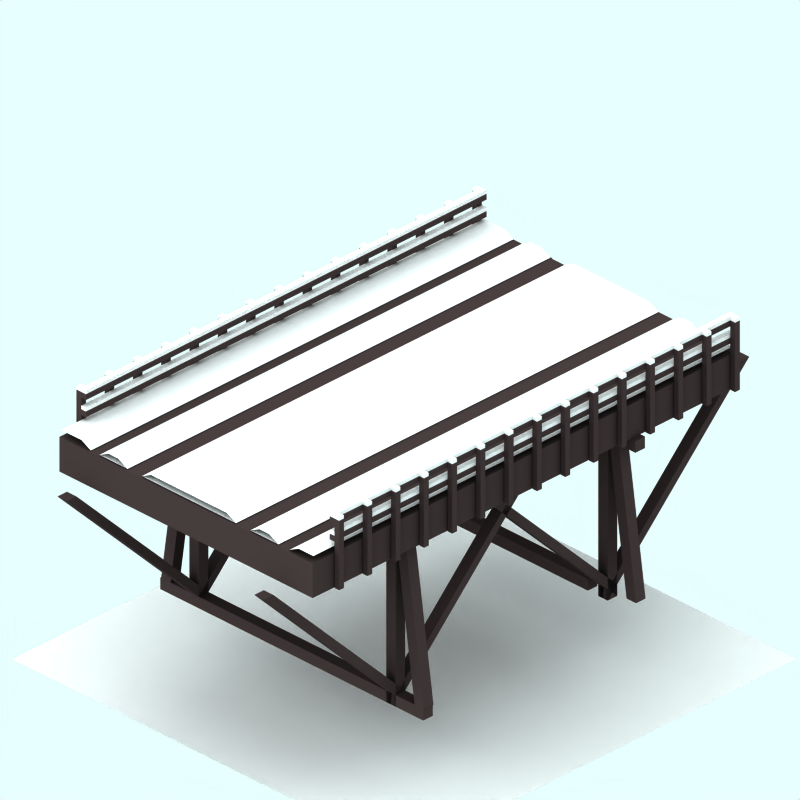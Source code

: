 # Source: straight-road-snow.blend  (saved by Blender 2.48.1; exported with 4.5.12 LTS)
import bpy
from mathutils import Matrix  # noqa: F401  (used for matrix-valued properties, if any)

bpy.ops.wm.read_factory_settings(use_empty=True)
scene = bpy.context.scene
scene.name = 'Scene'

# ---- collections
col_collection_1 = bpy.data.collections.new('Collection 1'); scene.collection.children.link(col_collection_1)
col_collection_2 = bpy.data.collections.new('Collection 2'); scene.collection.children.link(col_collection_2)
col_collection_2.hide_render = True
col_collection_2.hide_viewport = True
col_collection_3 = bpy.data.collections.new('Collection 3'); scene.collection.children.link(col_collection_3)
col_collection_4 = bpy.data.collections.new('Collection 4'); scene.collection.children.link(col_collection_4)
col_collection_4.hide_render = True
col_collection_4.hide_viewport = True

# ---- materials (node trees are filled in below, after node groups)
mat_wood_001 = bpy.data.materials.new('Wood.001')
mat_wood_001.alpha_threshold = 0.0
mat_wood_001.preview_render_type = 'FLAT'
mat_wood_001.diffuse_color = (0.2, 0.1627, 0.1627, 1.0)
mat_wood_001.roughness = 0.5
mat_wood_001.line_color = (0.0, 0.0, 0.0, 1.0)
mat_snow_001 = bpy.data.materials.new('Snow.001')
mat_snow_001.alpha_threshold = 0.0
mat_snow_001.preview_render_type = 'FLAT'
mat_snow_001.diffuse_color = (0.7941, 0.7941, 0.7941, 1.0)
mat_snow_001.roughness = 0.5
mat_snow_001.line_color = (0.0, 0.0, 0.0, 1.0)
mat_wood = bpy.data.materials.new('Wood')
mat_wood.alpha_threshold = 0.0
mat_wood.preview_render_type = 'CUBE'
mat_wood.diffuse_color = (0.2, 0.1627, 0.1627, 1.0)
mat_wood.roughness = 0.5
mat_wood.line_color = (0.0, 0.0, 0.0, 1.0)
mat_transparent = bpy.data.materials.new('Transparent')
mat_transparent.alpha_threshold = 0.0
mat_transparent.preview_render_type = 'FLAT'
mat_transparent.roughness = 0.5
mat_snow = bpy.data.materials.new('Snow')
mat_snow.alpha_threshold = 0.0
mat_snow.preview_render_type = 'FLAT'
mat_snow.diffuse_color = (0.7941, 0.7941, 0.7941, 1.0)
mat_snow.roughness = 0.5
mat_snow.line_color = (0.0, 0.0, 0.0, 1.0)
mat_tarmac_001 = bpy.data.materials.new('Tarmac.001')
mat_tarmac_001.alpha_threshold = 0.0
mat_tarmac_001.preview_render_type = 'CUBE'
mat_tarmac_001.diffuse_color = (0.1, 0.09999, 0.09999, 1.0)
mat_tarmac_001.specular_color = (1.0, 0.9999, 0.9999)
mat_tarmac_001.roughness = 0.5
mat_tarmac_001.line_color = (0.0, 0.0, 0.0, 1.0)

# ---- material node trees

# ---- world
world_world = bpy.data.worlds.new('World'); scene.world = world_world
world_world.color = (0.9059, 1.0, 1.0)
world_world.use_sun_shadow = False
world_world.sun_shadow_jitter_overblur = 0.0
world_world.cycles.sampling_method = 'MANUAL'
world_world.cycles.sample_map_resolution = 256

# ---- cameras
cam_camera_001 = bpy.data.cameras.new('Camera.001')
cam_camera_001.type = 'ORTHO'
cam_camera_001.passepartout_alpha = 0.2
cam_camera_001.clip_end = 100.0
cam_camera_001.lens = 35.0
cam_camera_001.ortho_scale = 12.0
cam_camera_001.display_size = 5.91
cam_camera_001.show_passepartout = False
cam_camera_001.show_safe_areas = True
cam_camera_001.dof.focus_distance = 0.0
cam_camera_001.dof.aperture_fstop = 128.0

# ---- lights
light_lamp = bpy.data.lights.new('Lamp', 'SUN')
light_lamp.transmission_factor = 0.0
light_lamp.angle = 1.571
light_lamp.energy = 0.028
light_lamp.shadow_buffer_clip_start = 0.5
light_lamp.shadow_soft_size = 1.0
light_lamp.shadow_cascade_max_distance = 1000.0
light_lamp.cycles.use_multiple_importance_sampling = False

# ---- meshes
me_cube_016 = bpy.data.meshes.new('Cube.016')
me_cube_016.from_pydata([(-4.05, 4.2, 1.3), (-4.05, 3.0, 1.3), (-4.15, 3.0, 1.3), (-4.15, 4.2, 1.3), (-4.05, 4.2, 1.4), (-4.05, 3.0, 1.4), (-4.15, 3.0, 1.4), (-4.15, 4.2, 1.4), (-3.45, 4.2, 1.3), (-3.45, 3.0, 1.3), (-3.55, 3.0, 1.3), (-3.55, 4.2, 1.3), (-3.45, 4.2, 1.4), (-3.45, 3.0, 1.4), (-3.55, 3.0, 1.4), (-3.55, 4.2, 1.4), (-2.25, 4.2, 1.3), (-2.25, 3.0, 1.3), (-2.35, 3.0, 1.3), (-2.35, 4.2, 1.3), (-2.25, 4.2, 1.4), (-2.25, 3.0, 1.4), (-2.35, 3.0, 1.4), (-2.35, 4.2, 1.4), (-2.85, 4.2, 1.3), (-2.85, 3.0, 1.3), (-2.95, 3.0, 1.3), (-2.95, 4.2, 1.3), (-2.85, 4.2, 1.4), (-2.85, 3.0, 1.4), (-2.95, 3.0, 1.4), (-2.95, 4.2, 1.4), (-0.45, 4.2, 1.3), (-0.45, 3.0, 1.3), (-0.55, 3.0, 1.3), (-0.55, 4.2, 1.3), (-0.45, 4.2, 1.4), (-0.45, 3.0, 1.4), (-0.55, 3.0, 1.4), (-0.55, 4.2, 1.4), (0.15, 4.2, 1.3), (0.15, 3.0, 1.3), (0.05, 3.0, 1.3), (0.05, 4.2, 1.3), (0.15, 4.2, 1.4), (0.15, 3.0, 1.4), (0.05, 3.0, 1.4), (0.05, 4.2, 1.4), (-1.05, 4.2, 1.3), (-1.05, 3.0, 1.3), (-1.15, 3.0, 1.3), (-1.15, 4.2, 1.3), (-1.05, 4.2, 1.4), (-1.05, 3.0, 1.4), (-1.15, 3.0, 1.4), (-1.15, 4.2, 1.4), (-1.65, 4.2, 1.3), (-1.65, 3.0, 1.3), (-1.75, 3.0, 1.3), (-1.75, 4.2, 1.3), (-1.65, 4.2, 1.4), (-1.65, 3.0, 1.4), (-1.75, 3.0, 1.4), (-1.75, 4.2, 1.4), (0.75, 4.2, 1.3), (0.75, 3.0, 1.3), (0.65, 3.0, 1.3), (0.65, 4.2, 1.3), (0.75, 4.2, 1.4), (0.75, 3.0, 1.4), (0.65, 3.0, 1.4), (0.65, 4.2, 1.4), (1.35, 4.2, 1.3), (1.35, 3.0, 1.3), (1.25, 3.0, 1.3), (1.25, 4.2, 1.3), (1.35, 4.2, 1.4), (1.35, 3.0, 1.4), (1.25, 3.0, 1.4), (1.25, 4.2, 1.4), (2.55, 4.2, 1.3), (2.55, 3.0, 1.3), (2.45, 3.0, 1.3), (2.45, 4.2, 1.3), (2.55, 4.2, 1.4), (2.55, 3.0, 1.4), (2.45, 3.0, 1.4), (2.45, 4.2, 1.4), (1.95, 4.2, 1.3), (1.95, 3.0, 1.3), (1.85, 3.0, 1.3), (1.85, 4.2, 1.3), (1.95, 4.2, 1.4), (1.95, 3.0, 1.4), (1.85, 3.0, 1.4), (1.85, 4.2, 1.4), (3.75, 4.2, 1.3), (3.75, 3.0, 1.3), (3.65, 3.0, 1.3), (3.65, 4.2, 1.3), (3.75, 4.2, 1.4), (3.75, 3.0, 1.4), (3.65, 3.0, 1.4), (3.65, 4.2, 1.4), (3.15, 4.2, 1.3), (3.15, 3.0, 1.3), (3.05, 3.0, 1.3), (3.05, 4.2, 1.3), (3.15, 4.2, 1.4), (3.15, 3.0, 1.4), (3.05, 3.0, 1.4), (3.05, 4.2, 1.4), (4.35, 4.2, 1.3), (4.35, 3.0, 1.3), (4.25, 3.0, 1.3), (4.25, 4.2, 1.3), (4.35, 4.2, 1.4), (4.35, 3.0, 1.4), (4.25, 3.0, 1.4), (4.25, 4.2, 1.4), (4.25, 4.258, 1.4), (4.35, 4.258, 1.4), (4.25, 4.258, 1.3), (4.35, 4.258, 1.3), (3.05, 4.258, 1.4), (3.15, 4.258, 1.4), (3.05, 4.258, 1.3), (3.15, 4.258, 1.3), (3.65, 4.258, 1.4), (3.75, 4.258, 1.4), (3.65, 4.258, 1.3), (3.75, 4.258, 1.3), (1.85, 4.258, 1.4), (1.95, 4.258, 1.4), (1.85, 4.258, 1.3), (1.95, 4.258, 1.3), (2.45, 4.258, 1.4), (2.55, 4.258, 1.4), (2.45, 4.258, 1.3), (2.55, 4.258, 1.3), (1.25, 4.258, 1.4), (1.35, 4.258, 1.4), (1.25, 4.258, 1.3), (1.35, 4.258, 1.3), (0.65, 4.258, 1.4), (0.75, 4.258, 1.4), (0.65, 4.258, 1.3), (0.75, 4.258, 1.3), (-1.75, 4.258, 1.4), (-1.65, 4.258, 1.4), (-1.75, 4.258, 1.3), (-1.65, 4.258, 1.3), (-1.15, 4.258, 1.4), (-1.05, 4.258, 1.4), (-1.15, 4.258, 1.3), (-1.05, 4.258, 1.3), (0.05, 4.258, 1.4), (0.15, 4.258, 1.4), (0.05, 4.258, 1.3), (0.15, 4.258, 1.3), (-0.55, 4.258, 1.4), (-0.45, 4.258, 1.4), (-0.55, 4.258, 1.3), (-0.45, 4.258, 1.3), (-2.95, 4.258, 1.4), (-2.85, 4.258, 1.4), (-2.95, 4.258, 1.3), (-2.85, 4.258, 1.3), (-2.35, 4.258, 1.4), (-2.25, 4.258, 1.4), (-2.35, 4.258, 1.3), (-2.25, 4.258, 1.3), (-3.55, 4.258, 1.4), (-3.45, 4.258, 1.4), (-3.55, 4.258, 1.3), (-3.45, 4.258, 1.3), (-4.15, 4.258, 1.4), (-4.05, 4.258, 1.4), (-4.15, 4.258, 1.3), (-4.05, 4.258, 1.3)], [], [(0, 1, 2, 3), (4, 7, 6, 5), (0, 4, 5, 1), (1, 5, 6, 2), (2, 6, 7, 3), (8, 9, 10, 11), (12, 15, 14, 13), (8, 12, 13, 9), (9, 13, 14, 10), (10, 14, 15, 11), (16, 17, 18, 19), (20, 23, 22, 21), (16, 20, 21, 17), (17, 21, 22, 18), (18, 22, 23, 19), (24, 25, 26, 27), (28, 31, 30, 29), (24, 28, 29, 25), (25, 29, 30, 26), (26, 30, 31, 27), (32, 33, 34, 35), (36, 39, 38, 37), (32, 36, 37, 33), (33, 37, 38, 34), (34, 38, 39, 35), (40, 41, 42, 43), (44, 47, 46, 45), (40, 44, 45, 41), (41, 45, 46, 42), (42, 46, 47, 43), (48, 49, 50, 51), (52, 55, 54, 53), (48, 52, 53, 49), (49, 53, 54, 50), (50, 54, 55, 51), (56, 57, 58, 59), (60, 63, 62, 61), (56, 60, 61, 57), (57, 61, 62, 58), (58, 62, 63, 59), (64, 65, 66, 67), (68, 71, 70, 69), (64, 68, 69, 65), (65, 69, 70, 66), (66, 70, 71, 67), (72, 73, 74, 75), (76, 79, 78, 77), (72, 76, 77, 73), (73, 77, 78, 74), (74, 78, 79, 75), (80, 81, 82, 83), (84, 87, 86, 85), (80, 84, 85, 81), (81, 85, 86, 82), (82, 86, 87, 83), (88, 89, 90, 91), (92, 95, 94, 93), (88, 92, 93, 89), (89, 93, 94, 90), (90, 94, 95, 91), (96, 97, 98, 99), (100, 103, 102, 101), (96, 100, 101, 97), (97, 101, 102, 98), (98, 102, 103, 99), (104, 105, 106, 107), (108, 111, 110, 109), (104, 108, 109, 105), (105, 109, 110, 106), (106, 110, 111, 107), (112, 113, 114, 115), (116, 119, 118, 117), (112, 116, 117, 113), (113, 117, 118, 114), (114, 118, 119, 115), (115, 119, 120, 122), (116, 112, 123, 121), (119, 116, 121, 120), (112, 115, 122, 123), (107, 111, 124, 126), (108, 104, 127, 125), (111, 108, 125, 124), (104, 107, 126, 127), (99, 103, 128, 130), (100, 96, 131, 129), (103, 100, 129, 128), (96, 99, 130, 131), (91, 95, 132, 134), (92, 88, 135, 133), (95, 92, 133, 132), (88, 91, 134, 135), (83, 87, 136, 138), (84, 80, 139, 137), (87, 84, 137, 136), (80, 83, 138, 139), (75, 79, 140, 142), (76, 72, 143, 141), (79, 76, 141, 140), (72, 75, 142, 143), (67, 71, 144, 146), (68, 64, 147, 145), (71, 68, 145, 144), (64, 67, 146, 147), (59, 63, 148, 150), (60, 56, 151, 149), (63, 60, 149, 148), (56, 59, 150, 151), (51, 55, 152, 154), (52, 48, 155, 153), (55, 52, 153, 152), (48, 51, 154, 155), (43, 47, 156, 158), (44, 40, 159, 157), (47, 44, 157, 156), (40, 43, 158, 159), (35, 39, 160, 162), (36, 32, 163, 161), (39, 36, 161, 160), (32, 35, 162, 163), (27, 31, 164, 166), (28, 24, 167, 165), (31, 28, 165, 164), (24, 27, 166, 167), (19, 23, 168, 170), (20, 16, 171, 169), (23, 20, 169, 168), (16, 19, 170, 171), (11, 15, 172, 174), (12, 8, 175, 173), (15, 12, 173, 172), (8, 11, 174, 175), (3, 7, 176, 178), (4, 0, 179, 177), (7, 4, 177, 176), (0, 3, 178, 179), (177, 179, 178, 176), (173, 175, 174, 172), (169, 171, 170, 168), (165, 167, 166, 164), (161, 163, 162, 160), (157, 159, 158, 156), (153, 155, 154, 152), (149, 151, 150, 148), (145, 147, 146, 144), (141, 143, 142, 140), (137, 139, 138, 136), (133, 135, 134, 132), (129, 131, 130, 128), (125, 127, 126, 124), (121, 123, 122, 120)])
me_cube_016.polygons.foreach_set('material_index', [0, 0, 0, 0, 0, 0, 0, 0, 0, 0, 0, 0, 0, 0, 0, 0, 0, 0, 0, 0, 0, 0, 0, 0, 0, 0, 0, 0, 0, 0, 0, 0, 0, 0, 0, 0, 0, 0, 0, 0, 0, 0, 0, 0, 0, 0, 0, 0, 0, 0, 0, 0, 0, 0, 0, 0, 0, 0, 0, 0, 0, 0, 0, 0, 0, 0, 0, 0, 0, 0, 0, 0, 0, 0, 0, 1, 1, 1, 1, 1, 1, 1, 1, 1, 1, 1, 1, 1, 1, 1, 1, 1, 1, 1, 1, 1, 1, 1, 1, 1, 1, 1, 1, 1, 1, 1, 1, 1, 1, 1, 1, 1, 1, 1, 1, 1, 1, 1, 1, 1, 1, 1, 1, 1, 1, 1, 1, 1, 1, 1, 1, 1, 1, 1, 1, 1, 1, 1, 1, 1, 1, 1, 1, 1, 1, 1, 1, 1, 1, 1])
me_cube_016.materials.append(mat_wood_001)
me_cube_016.materials.append(mat_snow_001)
me_cube_016.use_remesh_preserve_volume = False
me_cube_016.use_remesh_preserve_attributes = False
me_cube_016.use_mirror_vertex_groups = False
me_cube_016.update()
me_cube_015 = bpy.data.meshes.new('Cube.015')
me_cube_015.from_pydata([(4.35, 3.9, 1.2), (4.35, 3.8, 1.2), (-4.15, 3.8, 1.2), (-4.15, 3.9, 1.2), (4.35, 3.9, 1.3), (4.35, 3.8, 1.3), (-4.15, 3.8, 1.3), (-4.15, 3.9, 1.3), (4.35, 4.2, 1.2), (4.35, 4.1, 1.2), (-4.15, 4.1, 1.2), (-4.15, 4.2, 1.2), (4.35, 4.2, 1.3), (4.35, 4.1, 1.3), (-4.15, 4.1, 1.3), (-4.15, 4.2, 1.3), (-4.15, 4.267, 1.3), (4.35, 4.267, 1.3), (-4.15, 4.267, 1.2), (4.35, 4.267, 1.2), (-4.15, 3.967, 1.3), (4.35, 3.967, 1.3), (-4.15, 3.967, 1.2), (4.35, 3.967, 1.2)], [], [(0, 1, 2, 3), (4, 7, 6, 5), (0, 4, 5, 1), (1, 5, 6, 2), (2, 6, 7, 3), (8, 9, 10, 11), (12, 15, 14, 13), (8, 12, 13, 9), (9, 13, 14, 10), (10, 14, 15, 11), (11, 15, 16, 18), (12, 8, 19, 17), (15, 12, 17, 16), (8, 11, 18, 19), (3, 7, 20, 22), (4, 0, 23, 21), (7, 4, 21, 20), (0, 3, 22, 23), (21, 23, 22, 20), (17, 19, 18, 16)])
me_cube_015.polygons.foreach_set('material_index', [0, 0, 0, 0, 0, 0, 0, 0, 0, 0, 1, 1, 1, 1, 1, 1, 1, 1, 1, 1])
me_cube_015.materials.append(mat_wood_001)
me_cube_015.materials.append(mat_snow_001)
me_cube_015.use_remesh_preserve_volume = False
me_cube_015.use_remesh_preserve_attributes = False
me_cube_015.use_mirror_vertex_groups = False
me_cube_015.update()
me_cube_009 = bpy.data.meshes.new('Cube.009')
me_cube_009.from_pydata([(4.95, 3.0, 0.6), (5.15, 3.0, 0.6), (2.15, 2.384e-07, 0.6), (2.15, 0.2, 0.6), (4.95, 3.0, 0.8), (5.15, 3.0, 0.8), (2.15, 2.384e-07, 0.8), (2.15, 0.2, 0.8)], [], [(0, 1, 2, 3), (4, 7, 6, 5), (0, 4, 5, 1), (1, 5, 6, 2), (2, 6, 7, 3), (4, 0, 3, 7)])
me_cube_009.materials.append(mat_wood_001)
me_cube_009.use_remesh_preserve_volume = False
me_cube_009.use_remesh_preserve_attributes = False
me_cube_009.use_mirror_vertex_groups = False
me_cube_009.update()
me_cube_008 = bpy.data.meshes.new('Cube.008')
me_cube_008.from_pydata([(4.95, 3.0, -0.6), (5.15, 3.0, -0.6), (2.15, 2.384e-07, -0.6), (2.15, 0.2, -0.6), (4.95, 3.0, -0.4), (5.15, 3.0, -0.4), (2.15, 2.384e-07, -0.4), (2.15, 0.2, -0.4)], [], [(0, 1, 2, 3), (4, 7, 6, 5), (0, 4, 5, 1), (1, 5, 6, 2), (2, 6, 7, 3), (4, 0, 3, 7)])
me_cube_008.materials.append(mat_wood_001)
me_cube_008.use_remesh_preserve_volume = False
me_cube_008.use_remesh_preserve_attributes = False
me_cube_008.use_mirror_vertex_groups = False
me_cube_008.update()
me_cube_007 = bpy.data.meshes.new('Cube.007')
me_cube_007.from_pydata([(-2.35, 3.0, -0.6), (-2.15, 3.0, -0.6), (-2.15, 2.384e-07, -0.6), (-2.35, 4.768e-07, -0.6), (-2.35, 3.0, -0.4), (-2.15, 3.0, -0.4), (-2.15, 2.384e-07, -0.4), (-2.35, 0.0, -0.4)], [], [(0, 1, 2, 3), (4, 7, 6, 5), (0, 4, 5, 1), (1, 5, 6, 2), (2, 6, 7, 3), (4, 0, 3, 7)])
me_cube_007.materials.append(mat_wood_001)
me_cube_007.use_remesh_preserve_volume = False
me_cube_007.use_remesh_preserve_attributes = False
me_cube_007.use_mirror_vertex_groups = False
me_cube_007.update()
me_cube_006 = bpy.data.meshes.new('Cube.006')
me_cube_006.from_pydata([(-2.35, 3.0, 0.6), (-2.15, 3.0, 0.6), (-2.15, 2.384e-07, 0.6), (-2.35, 4.768e-07, 0.6), (-2.35, 3.0, 0.8), (-2.15, 3.0, 0.8), (-2.15, 2.384e-07, 0.8), (-2.35, 2.682e-22, 0.8)], [], [(0, 1, 2, 3), (4, 7, 6, 5), (0, 4, 5, 1), (1, 5, 6, 2), (2, 6, 7, 3), (4, 0, 3, 7)])
me_cube_006.materials.append(mat_wood_001)
me_cube_006.use_remesh_preserve_volume = False
me_cube_006.use_remesh_preserve_attributes = False
me_cube_006.use_mirror_vertex_groups = False
me_cube_006.update()
me_cube_005 = bpy.data.meshes.new('Cube.005')
me_cube_005.from_pydata([(-2.35, 3.0, -0.8), (-2.15, 3.0, -0.8), (-2.15, 0.2, -1.2), (-2.35, 0.2, -1.2), (-2.35, 3.0, -0.6), (-2.15, 3.0, -0.6), (-2.15, 0.2, -1.0), (-2.35, 0.2, -1.0)], [], [(0, 1, 2, 3), (4, 7, 6, 5), (0, 4, 5, 1), (1, 5, 6, 2), (2, 6, 7, 3), (4, 0, 3, 7)])
me_cube_005.materials.append(mat_wood_001)
me_cube_005.use_remesh_preserve_volume = False
me_cube_005.use_remesh_preserve_attributes = False
me_cube_005.use_mirror_vertex_groups = False
me_cube_005.update()
me_cube_004 = bpy.data.meshes.new('Cube.004')
me_cube_004.from_pydata([(-2.35, 0.0, -1.2), (-2.15, 0.0, -1.2), (-2.15, 2.384e-07, 1.4), (-2.35, 2.384e-07, 1.4), (-2.35, 0.2, -1.2), (-2.15, 0.2, -1.2), (-2.15, 0.2, 1.4), (-2.35, 0.2, 1.4)], [], [(0, 1, 2, 3), (4, 7, 6, 5), (0, 4, 5, 1), (1, 5, 6, 2), (2, 6, 7, 3), (4, 0, 3, 7)])
me_cube_004.materials.append(mat_wood_001)
me_cube_004.use_remesh_preserve_volume = False
me_cube_004.use_remesh_preserve_attributes = False
me_cube_004.use_mirror_vertex_groups = False
me_cube_004.update()
me_cube_002 = bpy.data.meshes.new('Cube.002')
me_cube_002.from_pydata([(-2.35, 3.0, -1.0), (-2.15, 3.0, -1.0), (-2.15, 0.2, -1.4), (-2.35, 0.2, -1.4), (-2.35, 3.0, -0.8), (-2.15, 3.0, -0.8), (-2.15, 0.2, -1.2), (-2.35, 0.2, -1.2)], [], [(0, 1, 2, 3), (4, 7, 6, 5), (0, 4, 5, 1), (1, 5, 6, 2), (2, 6, 7, 3), (4, 0, 3, 7)])
me_cube_002.materials.append(mat_wood_001)
me_cube_002.use_remesh_preserve_volume = False
me_cube_002.use_remesh_preserve_attributes = False
me_cube_002.use_mirror_vertex_groups = False
me_cube_002.update()
me_cube_001 = bpy.data.meshes.new('Cube.001')
me_cube_001.from_pydata([(0.45, 3.0, -0.6), (0.65, 3.0, -0.6), (-2.35, 2.384e-07, -0.6), (-2.35, 0.2, -0.6), (0.45, 3.0, -0.4), (0.65, 3.0, -0.4), (-2.35, 2.384e-07, -0.4), (-2.35, 0.2, -0.4)], [], [(0, 1, 2, 3), (4, 7, 6, 5), (0, 4, 5, 1), (1, 5, 6, 2), (2, 6, 7, 3), (4, 0, 3, 7)])
me_cube_001.materials.append(mat_wood_001)
me_cube_001.use_remesh_preserve_volume = False
me_cube_001.use_remesh_preserve_attributes = False
me_cube_001.use_mirror_vertex_groups = False
me_cube_001.update()
me_cube = bpy.data.meshes.new('Cube')
me_cube.from_pydata([(0.45, 3.0, 0.6), (0.65, 3.0, 0.6), (-2.35, 2.384e-07, 0.6), (-2.35, 0.2, 0.6), (0.45, 3.0, 0.8), (0.65, 3.0, 0.8), (-2.35, 2.384e-07, 0.8), (-2.35, 0.2, 0.8)], [], [(0, 1, 2, 3), (4, 7, 6, 5), (0, 4, 5, 1), (1, 5, 6, 2), (2, 6, 7, 3), (4, 0, 3, 7)])
me_cube.materials.append(mat_wood_001)
me_cube.use_remesh_preserve_volume = False
me_cube.use_remesh_preserve_attributes = False
me_cube.use_mirror_vertex_groups = False
me_cube.update()
me_cube_126 = bpy.data.meshes.new('Cube.126')
me_cube_126.from_pydata([(4.95, 3.0, 0.6), (5.15, 3.0, 0.6), (2.15, 2.384e-07, 0.6), (2.15, 0.2, 0.6), (4.95, 3.0, 0.8), (5.15, 3.0, 0.8), (2.15, 2.384e-07, 0.8), (2.15, 0.2, 0.8)], [], [(0, 1, 2, 3), (4, 7, 6, 5), (0, 4, 5, 1), (1, 5, 6, 2), (2, 6, 7, 3), (4, 0, 3, 7)])
me_cube_126.materials.append(mat_wood_001)
me_cube_126.use_remesh_preserve_volume = False
me_cube_126.use_remesh_preserve_attributes = False
me_cube_126.use_mirror_vertex_groups = False
me_cube_126.update()
me_cube_125 = bpy.data.meshes.new('Cube.125')
me_cube_125.from_pydata([(4.95, 3.0, -0.6), (5.15, 3.0, -0.6), (2.15, 2.384e-07, -0.6), (2.15, 0.2, -0.6), (4.95, 3.0, -0.4), (5.15, 3.0, -0.4), (2.15, 2.384e-07, -0.4), (2.15, 0.2, -0.4)], [], [(0, 1, 2, 3), (4, 7, 6, 5), (0, 4, 5, 1), (1, 5, 6, 2), (2, 6, 7, 3), (4, 0, 3, 7)])
me_cube_125.materials.append(mat_wood_001)
me_cube_125.use_remesh_preserve_volume = False
me_cube_125.use_remesh_preserve_attributes = False
me_cube_125.use_mirror_vertex_groups = False
me_cube_125.update()
me_cube_124 = bpy.data.meshes.new('Cube.124')
me_cube_124.from_pydata([(2.15, 2.8, -1.2), (2.35, 2.8, -1.2), (2.35, 2.8, 1.4), (2.15, 2.8, 1.4), (2.15, 3.0, -1.2), (2.35, 3.0, -1.2), (2.35, 3.0, 1.4), (2.15, 3.0, 1.4)], [], [(0, 1, 2, 3), (4, 7, 6, 5), (0, 4, 5, 1), (1, 5, 6, 2), (2, 6, 7, 3), (4, 0, 3, 7)])
me_cube_124.materials.append(mat_wood_001)
me_cube_124.use_remesh_preserve_volume = False
me_cube_124.use_remesh_preserve_attributes = False
me_cube_124.use_mirror_vertex_groups = False
me_cube_124.update()
me_cube_119 = bpy.data.meshes.new('Cube.119')
me_cube_119.from_pydata([(2.15, 3.0, -1.0), (2.35, 3.0, -1.0), (2.35, 0.2, -1.4), (2.15, 0.2, -1.4), (2.15, 3.0, -0.8), (2.35, 3.0, -0.8), (2.35, 0.2, -1.2), (2.15, 0.2, -1.2)], [], [(0, 1, 2, 3), (4, 7, 6, 5), (0, 4, 5, 1), (1, 5, 6, 2), (2, 6, 7, 3), (4, 0, 3, 7)])
me_cube_119.materials.append(mat_wood_001)
me_cube_119.use_remesh_preserve_volume = False
me_cube_119.use_remesh_preserve_attributes = False
me_cube_119.use_mirror_vertex_groups = False
me_cube_119.update()
me_cube_118 = bpy.data.meshes.new('Cube.118')
me_cube_118.from_pydata([(2.15, 0.0, -1.2), (2.35, 0.0, -1.2), (2.35, 2.384e-07, 1.4), (2.15, 2.384e-07, 1.4), (2.15, 0.2, -1.2), (2.35, 0.2, -1.2), (2.35, 0.2, 1.4), (2.15, 0.2, 1.4)], [], [(0, 1, 2, 3), (4, 7, 6, 5), (0, 4, 5, 1), (1, 5, 6, 2), (2, 6, 7, 3), (4, 0, 3, 7)])
_ca = me_cube_118.color_attributes.new('Col', 'BYTE_COLOR', 'CORNER')
_ca.data.foreach_set('color', [1.0, 1.0, 1.0, 1.0, 1.0, 1.0, 1.0, 1.0, 1.0, 1.0, 1.0, 1.0, 1.0, 1.0, 1.0, 1.0, 1.0, 1.0, 1.0, 1.0, 1.0, 1.0, 1.0, 1.0, 1.0, 1.0, 1.0, 1.0, 1.0, 1.0, 1.0, 1.0, 1.0, 1.0, 1.0, 1.0, 1.0, 1.0, 1.0, 1.0, 1.0, 1.0, 1.0, 1.0, 1.0, 1.0, 1.0, 1.0, 1.0, 1.0, 1.0, 1.0, 1.0, 1.0, 1.0, 1.0, 1.0, 1.0, 1.0, 1.0, 1.0, 1.0, 1.0, 1.0, 1.0, 1.0, 1.0, 1.0, 1.0, 1.0, 1.0, 1.0, 1.0, 1.0, 1.0, 1.0, 1.0, 1.0, 1.0, 1.0, 1.0, 1.0, 1.0, 1.0, 1.0, 1.0, 1.0, 1.0, 1.0, 1.0, 1.0, 1.0, 1.0, 1.0, 1.0, 1.0])
me_cube_118.materials.append(mat_wood_001)
me_cube_118.use_remesh_preserve_volume = False
me_cube_118.use_remesh_preserve_attributes = False
me_cube_118.use_mirror_vertex_groups = False
me_cube_118.update()
me_cube_117 = bpy.data.meshes.new('Cube.117')
me_cube_117.from_pydata([(2.15, 3.0, -0.8), (2.35, 3.0, -0.8), (2.35, 0.2, -1.2), (2.15, 0.2, -1.2), (2.15, 3.0, -0.6), (2.35, 3.0, -0.6), (2.35, 0.2, -1.0), (2.15, 0.2, -1.0)], [], [(0, 1, 2, 3), (4, 7, 6, 5), (0, 4, 5, 1), (1, 5, 6, 2), (2, 6, 7, 3), (4, 0, 3, 7)])
me_cube_117.materials.append(mat_wood_001)
me_cube_117.use_remesh_preserve_volume = False
me_cube_117.use_remesh_preserve_attributes = False
me_cube_117.use_mirror_vertex_groups = False
me_cube_117.update()
me_cube_116 = bpy.data.meshes.new('Cube.116')
me_cube_116.from_pydata([(2.15, 3.0, 0.6), (2.35, 3.0, 0.6), (2.35, 2.384e-07, 0.6), (2.15, 4.768e-07, 0.6), (2.15, 3.0, 0.8), (2.35, 3.0, 0.8), (2.35, 2.384e-07, 0.8), (2.15, 2.682e-22, 0.8)], [], [(0, 1, 2, 3), (4, 7, 6, 5), (0, 4, 5, 1), (1, 5, 6, 2), (2, 6, 7, 3), (4, 0, 3, 7)])
me_cube_116.materials.append(mat_wood_001)
me_cube_116.use_remesh_preserve_volume = False
me_cube_116.use_remesh_preserve_attributes = False
me_cube_116.use_mirror_vertex_groups = False
me_cube_116.update()
me_cube_114 = bpy.data.meshes.new('Cube.114')
me_cube_114.from_pydata([(2.15, 3.0, -0.6), (2.35, 3.0, -0.6), (2.35, 2.384e-07, -0.6), (2.15, 4.768e-07, -0.6), (2.15, 3.0, -0.4), (2.35, 3.0, -0.4), (2.35, 2.384e-07, -0.4), (2.15, 0.0, -0.4)], [], [(0, 1, 2, 3), (4, 7, 6, 5), (0, 4, 5, 1), (1, 5, 6, 2), (2, 6, 7, 3), (4, 0, 3, 7)])
me_cube_114.materials.append(mat_wood_001)
me_cube_114.use_remesh_preserve_volume = False
me_cube_114.use_remesh_preserve_attributes = False
me_cube_114.use_mirror_vertex_groups = False
me_cube_114.update()
me_cube_107 = bpy.data.meshes.new('Cube.107')
me_cube_107.from_pydata([(0.45, 3.0, -0.6), (0.65, 3.0, -0.6), (-2.35, 2.384e-07, -0.6), (-2.35, 0.2, -0.6), (0.45, 3.0, -0.4), (0.65, 3.0, -0.4), (-2.35, 2.384e-07, -0.4), (-2.35, 0.2, -0.4)], [], [(0, 1, 2, 3), (4, 7, 6, 5), (0, 4, 5, 1), (1, 5, 6, 2), (2, 6, 7, 3), (4, 0, 3, 7)])
me_cube_107.materials.append(mat_wood_001)
me_cube_107.use_remesh_preserve_volume = False
me_cube_107.use_remesh_preserve_attributes = False
me_cube_107.use_mirror_vertex_groups = False
me_cube_107.update()
me_cube_106 = bpy.data.meshes.new('Cube.106')
me_cube_106.from_pydata([(0.45, 3.0, 0.6), (0.65, 3.0, 0.6), (-2.35, 2.384e-07, 0.6), (-2.35, 0.2, 0.6), (0.45, 3.0, 0.8), (0.65, 3.0, 0.8), (-2.35, 2.384e-07, 0.8), (-2.35, 0.2, 0.8)], [], [(0, 1, 2, 3), (4, 7, 6, 5), (0, 4, 5, 1), (1, 5, 6, 2), (2, 6, 7, 3), (4, 0, 3, 7)])
me_cube_106.materials.append(mat_wood_001)
me_cube_106.use_remesh_preserve_volume = False
me_cube_106.use_remesh_preserve_attributes = False
me_cube_106.use_mirror_vertex_groups = False
me_cube_106.update()
me_cube_102 = bpy.data.meshes.new('Cube.102')
me_cube_102.from_pydata([(4.35, 3.9, 1.2), (4.35, 3.8, 1.2), (-4.15, 3.8, 1.2), (-4.15, 3.9, 1.2), (4.35, 3.9, 1.3), (4.35, 3.8, 1.3), (-4.15, 3.8, 1.3), (-4.15, 3.9, 1.3), (4.35, 4.2, 1.2), (4.35, 4.1, 1.2), (-4.15, 4.1, 1.2), (-4.15, 4.2, 1.2), (4.35, 4.2, 1.3), (4.35, 4.1, 1.3), (-4.15, 4.1, 1.3), (-4.15, 4.2, 1.3), (-4.15, 4.267, 1.3), (4.35, 4.267, 1.3), (-4.15, 4.267, 1.2), (4.35, 4.267, 1.2), (-4.15, 3.967, 1.3), (4.35, 3.967, 1.3), (-4.15, 3.967, 1.2), (4.35, 3.967, 1.2)], [], [(0, 1, 2, 3), (4, 7, 6, 5), (0, 4, 5, 1), (1, 5, 6, 2), (2, 6, 7, 3), (8, 9, 10, 11), (12, 15, 14, 13), (8, 12, 13, 9), (9, 13, 14, 10), (10, 14, 15, 11), (11, 15, 16, 18), (12, 8, 19, 17), (15, 12, 17, 16), (8, 11, 18, 19), (3, 7, 20, 22), (4, 0, 23, 21), (7, 4, 21, 20), (0, 3, 22, 23), (21, 23, 22, 20), (17, 19, 18, 16)])
me_cube_102.polygons.foreach_set('material_index', [0, 0, 0, 0, 0, 0, 0, 0, 0, 0, 1, 1, 1, 1, 1, 1, 1, 1, 1, 1])
me_cube_102.materials.append(mat_wood_001)
me_cube_102.materials.append(mat_snow_001)
me_cube_102.use_remesh_preserve_volume = False
me_cube_102.use_remesh_preserve_attributes = False
me_cube_102.use_mirror_vertex_groups = False
me_cube_102.update()
me_cube_099 = bpy.data.meshes.new('Cube.099')
me_cube_099.from_pydata([(-4.05, 4.2, 1.3), (-4.05, 3.0, 1.3), (-4.15, 3.0, 1.3), (-4.15, 4.2, 1.3), (-4.05, 4.2, 1.4), (-4.05, 3.0, 1.4), (-4.15, 3.0, 1.4), (-4.15, 4.2, 1.4), (-3.45, 4.2, 1.3), (-3.45, 3.0, 1.3), (-3.55, 3.0, 1.3), (-3.55, 4.2, 1.3), (-3.45, 4.2, 1.4), (-3.45, 3.0, 1.4), (-3.55, 3.0, 1.4), (-3.55, 4.2, 1.4), (-2.25, 4.2, 1.3), (-2.25, 3.0, 1.3), (-2.35, 3.0, 1.3), (-2.35, 4.2, 1.3), (-2.25, 4.2, 1.4), (-2.25, 3.0, 1.4), (-2.35, 3.0, 1.4), (-2.35, 4.2, 1.4), (-2.85, 4.2, 1.3), (-2.85, 3.0, 1.3), (-2.95, 3.0, 1.3), (-2.95, 4.2, 1.3), (-2.85, 4.2, 1.4), (-2.85, 3.0, 1.4), (-2.95, 3.0, 1.4), (-2.95, 4.2, 1.4), (-0.45, 4.2, 1.3), (-0.45, 3.0, 1.3), (-0.55, 3.0, 1.3), (-0.55, 4.2, 1.3), (-0.45, 4.2, 1.4), (-0.45, 3.0, 1.4), (-0.55, 3.0, 1.4), (-0.55, 4.2, 1.4), (0.15, 4.2, 1.3), (0.15, 3.0, 1.3), (0.05, 3.0, 1.3), (0.05, 4.2, 1.3), (0.15, 4.2, 1.4), (0.15, 3.0, 1.4), (0.05, 3.0, 1.4), (0.05, 4.2, 1.4), (-1.05, 4.2, 1.3), (-1.05, 3.0, 1.3), (-1.15, 3.0, 1.3), (-1.15, 4.2, 1.3), (-1.05, 4.2, 1.4), (-1.05, 3.0, 1.4), (-1.15, 3.0, 1.4), (-1.15, 4.2, 1.4), (-1.65, 4.2, 1.3), (-1.65, 3.0, 1.3), (-1.75, 3.0, 1.3), (-1.75, 4.2, 1.3), (-1.65, 4.2, 1.4), (-1.65, 3.0, 1.4), (-1.75, 3.0, 1.4), (-1.75, 4.2, 1.4), (0.75, 4.2, 1.3), (0.75, 3.0, 1.3), (0.65, 3.0, 1.3), (0.65, 4.2, 1.3), (0.75, 4.2, 1.4), (0.75, 3.0, 1.4), (0.65, 3.0, 1.4), (0.65, 4.2, 1.4), (1.35, 4.2, 1.3), (1.35, 3.0, 1.3), (1.25, 3.0, 1.3), (1.25, 4.2, 1.3), (1.35, 4.2, 1.4), (1.35, 3.0, 1.4), (1.25, 3.0, 1.4), (1.25, 4.2, 1.4), (2.55, 4.2, 1.3), (2.55, 3.0, 1.3), (2.45, 3.0, 1.3), (2.45, 4.2, 1.3), (2.55, 4.2, 1.4), (2.55, 3.0, 1.4), (2.45, 3.0, 1.4), (2.45, 4.2, 1.4), (1.95, 4.2, 1.3), (1.95, 3.0, 1.3), (1.85, 3.0, 1.3), (1.85, 4.2, 1.3), (1.95, 4.2, 1.4), (1.95, 3.0, 1.4), (1.85, 3.0, 1.4), (1.85, 4.2, 1.4), (3.75, 4.2, 1.3), (3.75, 3.0, 1.3), (3.65, 3.0, 1.3), (3.65, 4.2, 1.3), (3.75, 4.2, 1.4), (3.75, 3.0, 1.4), (3.65, 3.0, 1.4), (3.65, 4.2, 1.4), (3.15, 4.2, 1.3), (3.15, 3.0, 1.3), (3.05, 3.0, 1.3), (3.05, 4.2, 1.3), (3.15, 4.2, 1.4), (3.15, 3.0, 1.4), (3.05, 3.0, 1.4), (3.05, 4.2, 1.4), (4.35, 4.2, 1.3), (4.35, 3.0, 1.3), (4.25, 3.0, 1.3), (4.25, 4.2, 1.3), (4.35, 4.2, 1.4), (4.35, 3.0, 1.4), (4.25, 3.0, 1.4), (4.25, 4.2, 1.4), (4.25, 4.258, 1.4), (4.35, 4.258, 1.4), (4.25, 4.258, 1.3), (4.35, 4.258, 1.3), (3.05, 4.258, 1.4), (3.15, 4.258, 1.4), (3.05, 4.258, 1.3), (3.15, 4.258, 1.3), (3.65, 4.258, 1.4), (3.75, 4.258, 1.4), (3.65, 4.258, 1.3), (3.75, 4.258, 1.3), (1.85, 4.258, 1.4), (1.95, 4.258, 1.4), (1.85, 4.258, 1.3), (1.95, 4.258, 1.3), (2.45, 4.258, 1.4), (2.55, 4.258, 1.4), (2.45, 4.258, 1.3), (2.55, 4.258, 1.3), (1.25, 4.258, 1.4), (1.35, 4.258, 1.4), (1.25, 4.258, 1.3), (1.35, 4.258, 1.3), (0.65, 4.258, 1.4), (0.75, 4.258, 1.4), (0.65, 4.258, 1.3), (0.75, 4.258, 1.3), (-1.75, 4.258, 1.4), (-1.65, 4.258, 1.4), (-1.75, 4.258, 1.3), (-1.65, 4.258, 1.3), (-1.15, 4.258, 1.4), (-1.05, 4.258, 1.4), (-1.15, 4.258, 1.3), (-1.05, 4.258, 1.3), (0.05, 4.258, 1.4), (0.15, 4.258, 1.4), (0.05, 4.258, 1.3), (0.15, 4.258, 1.3), (-0.55, 4.258, 1.4), (-0.45, 4.258, 1.4), (-0.55, 4.258, 1.3), (-0.45, 4.258, 1.3), (-2.95, 4.258, 1.4), (-2.85, 4.258, 1.4), (-2.95, 4.258, 1.3), (-2.85, 4.258, 1.3), (-2.35, 4.258, 1.4), (-2.25, 4.258, 1.4), (-2.35, 4.258, 1.3), (-2.25, 4.258, 1.3), (-3.55, 4.258, 1.4), (-3.45, 4.258, 1.4), (-3.55, 4.258, 1.3), (-3.45, 4.258, 1.3), (-4.15, 4.258, 1.4), (-4.05, 4.258, 1.4), (-4.15, 4.258, 1.3), (-4.05, 4.258, 1.3)], [], [(0, 1, 2, 3), (4, 7, 6, 5), (0, 4, 5, 1), (1, 5, 6, 2), (2, 6, 7, 3), (8, 9, 10, 11), (12, 15, 14, 13), (8, 12, 13, 9), (9, 13, 14, 10), (10, 14, 15, 11), (16, 17, 18, 19), (20, 23, 22, 21), (16, 20, 21, 17), (17, 21, 22, 18), (18, 22, 23, 19), (24, 25, 26, 27), (28, 31, 30, 29), (24, 28, 29, 25), (25, 29, 30, 26), (26, 30, 31, 27), (32, 33, 34, 35), (36, 39, 38, 37), (32, 36, 37, 33), (33, 37, 38, 34), (34, 38, 39, 35), (40, 41, 42, 43), (44, 47, 46, 45), (40, 44, 45, 41), (41, 45, 46, 42), (42, 46, 47, 43), (48, 49, 50, 51), (52, 55, 54, 53), (48, 52, 53, 49), (49, 53, 54, 50), (50, 54, 55, 51), (56, 57, 58, 59), (60, 63, 62, 61), (56, 60, 61, 57), (57, 61, 62, 58), (58, 62, 63, 59), (64, 65, 66, 67), (68, 71, 70, 69), (64, 68, 69, 65), (65, 69, 70, 66), (66, 70, 71, 67), (72, 73, 74, 75), (76, 79, 78, 77), (72, 76, 77, 73), (73, 77, 78, 74), (74, 78, 79, 75), (80, 81, 82, 83), (84, 87, 86, 85), (80, 84, 85, 81), (81, 85, 86, 82), (82, 86, 87, 83), (88, 89, 90, 91), (92, 95, 94, 93), (88, 92, 93, 89), (89, 93, 94, 90), (90, 94, 95, 91), (96, 97, 98, 99), (100, 103, 102, 101), (96, 100, 101, 97), (97, 101, 102, 98), (98, 102, 103, 99), (104, 105, 106, 107), (108, 111, 110, 109), (104, 108, 109, 105), (105, 109, 110, 106), (106, 110, 111, 107), (112, 113, 114, 115), (116, 119, 118, 117), (112, 116, 117, 113), (113, 117, 118, 114), (114, 118, 119, 115), (115, 119, 120, 122), (116, 112, 123, 121), (119, 116, 121, 120), (112, 115, 122, 123), (107, 111, 124, 126), (108, 104, 127, 125), (111, 108, 125, 124), (104, 107, 126, 127), (99, 103, 128, 130), (100, 96, 131, 129), (103, 100, 129, 128), (96, 99, 130, 131), (91, 95, 132, 134), (92, 88, 135, 133), (95, 92, 133, 132), (88, 91, 134, 135), (83, 87, 136, 138), (84, 80, 139, 137), (87, 84, 137, 136), (80, 83, 138, 139), (75, 79, 140, 142), (76, 72, 143, 141), (79, 76, 141, 140), (72, 75, 142, 143), (67, 71, 144, 146), (68, 64, 147, 145), (71, 68, 145, 144), (64, 67, 146, 147), (59, 63, 148, 150), (60, 56, 151, 149), (63, 60, 149, 148), (56, 59, 150, 151), (51, 55, 152, 154), (52, 48, 155, 153), (55, 52, 153, 152), (48, 51, 154, 155), (43, 47, 156, 158), (44, 40, 159, 157), (47, 44, 157, 156), (40, 43, 158, 159), (35, 39, 160, 162), (36, 32, 163, 161), (39, 36, 161, 160), (32, 35, 162, 163), (27, 31, 164, 166), (28, 24, 167, 165), (31, 28, 165, 164), (24, 27, 166, 167), (19, 23, 168, 170), (20, 16, 171, 169), (23, 20, 169, 168), (16, 19, 170, 171), (11, 15, 172, 174), (12, 8, 175, 173), (15, 12, 173, 172), (8, 11, 174, 175), (3, 7, 176, 178), (4, 0, 179, 177), (7, 4, 177, 176), (0, 3, 178, 179), (177, 179, 178, 176), (173, 175, 174, 172), (169, 171, 170, 168), (165, 167, 166, 164), (161, 163, 162, 160), (157, 159, 158, 156), (153, 155, 154, 152), (149, 151, 150, 148), (145, 147, 146, 144), (141, 143, 142, 140), (137, 139, 138, 136), (133, 135, 134, 132), (129, 131, 130, 128), (125, 127, 126, 124), (121, 123, 122, 120)])
me_cube_099.polygons.foreach_set('material_index', [0, 0, 0, 0, 0, 0, 0, 0, 0, 0, 0, 0, 0, 0, 0, 0, 0, 0, 0, 0, 0, 0, 0, 0, 0, 0, 0, 0, 0, 0, 0, 0, 0, 0, 0, 0, 0, 0, 0, 0, 0, 0, 0, 0, 0, 0, 0, 0, 0, 0, 0, 0, 0, 0, 0, 0, 0, 0, 0, 0, 0, 0, 0, 0, 0, 0, 0, 0, 0, 0, 0, 0, 0, 0, 0, 1, 1, 1, 1, 1, 1, 1, 1, 1, 1, 1, 1, 1, 1, 1, 1, 1, 1, 1, 1, 1, 1, 1, 1, 1, 1, 1, 1, 1, 1, 1, 1, 1, 1, 1, 1, 1, 1, 1, 1, 1, 1, 1, 1, 1, 1, 1, 1, 1, 1, 1, 1, 1, 1, 1, 1, 1, 1, 1, 1, 1, 1, 1, 1, 1, 1, 1, 1, 1, 1, 1, 1, 1, 1, 1])
me_cube_099.materials.append(mat_wood_001)
me_cube_099.materials.append(mat_snow_001)
me_cube_099.use_remesh_preserve_volume = False
me_cube_099.use_remesh_preserve_attributes = False
me_cube_099.use_mirror_vertex_groups = False
me_cube_099.update()
me_cube_003 = bpy.data.meshes.new('Cube.003')
me_cube_003.from_pydata([(4.4, 3.6, -1.1), (4.4, 3.0, -1.1), (-4.6, 3.0, -1.1), (-4.6, 3.6, -1.1), (4.4, 3.6, 1.3), (4.4, 3.0, 1.3), (-4.6, 3.0, 1.3), (-4.6, 3.6, 1.3)], [], [(0, 1, 2, 3), (4, 7, 6, 5), (0, 4, 5, 1), (1, 5, 6, 2), (2, 6, 7, 3), (4, 0, 3, 7)])
me_cube_003.polygons.foreach_set('material_index', [0, 0, 0, 0, 0, 1])
me_cube_003.materials.append(mat_wood_001)
me_cube_003.materials.append(mat_wood)
me_cube_003.use_remesh_preserve_volume = False
me_cube_003.use_remesh_preserve_attributes = False
me_cube_003.use_mirror_vertex_groups = False
me_cube_003.update()
me_plane_005 = bpy.data.meshes.new('Plane.005')
me_plane_005.from_pydata([(4.25, 4.06, -1.1), (4.25, -4.25, -1.1), (-4.06, -4.25, -1.1), (-4.06, 4.06, -1.1)], [], [(0, 3, 2, 1)])
me_plane_005.materials.append(mat_transparent)
me_plane_005.use_remesh_preserve_volume = False
me_plane_005.use_remesh_preserve_attributes = False
me_plane_005.use_mirror_vertex_groups = False
me_plane_005.update()
me_cube_010 = bpy.data.meshes.new('Cube.010')
me_cube_010.from_pydata([(2.006, -2.126, -4.407), (2.206, -2.026, -4.407), (2.518, -2.026, -4.407), (2.518, -2.026, 4.343), (2.006, -2.126, 4.343), (2.206, -2.026, 4.343)], [], [(0, 4, 5, 1), (3, 2, 1, 5)])
me_cube_010.materials.append(mat_snow)
me_cube_010.use_remesh_preserve_volume = False
me_cube_010.use_remesh_preserve_attributes = False
me_cube_010.use_mirror_vertex_groups = False
me_cube_010.update()
me_cube_011 = bpy.data.meshes.new('Cube.011')
me_cube_011.from_pydata([(2.006, -2.126, -4.407), (2.206, -2.026, -4.407), (2.636, -2.026, -4.407), (2.636, -2.026, 4.343), (2.006, -2.126, 4.343), (2.206, -2.026, 4.343)], [], [(0, 4, 5, 1), (3, 2, 1, 5)])
me_cube_011.materials.append(mat_snow)
me_cube_011.use_remesh_preserve_volume = False
me_cube_011.use_remesh_preserve_attributes = False
me_cube_011.use_mirror_vertex_groups = False
me_cube_011.update()
me_cube_012 = bpy.data.meshes.new('Cube.012')
me_cube_012.from_pydata([(1.0, 3.171e-07, -4.2), (0.4, 3.171e-07, -4.2), (0.6, 0.1, -4.2), (0.8, 0.1, -4.2), (0.8, 0.1, 4.55), (1.0, -8.641e-07, 4.55), (0.4, 3.001e-08, 4.55), (0.6, 0.1, 4.55)], [], [(4, 7, 6, 5), (5, 0, 3, 4), (0, 5, 6, 1), (1, 6, 7, 2), (4, 3, 2, 7)])
me_cube_012.materials.append(mat_snow)
me_cube_012.use_remesh_preserve_volume = False
me_cube_012.use_remesh_preserve_attributes = False
me_cube_012.use_mirror_vertex_groups = False
me_cube_012.update()
me_cube_013 = bpy.data.meshes.new('Cube.013')
me_cube_013.from_pydata([(1.0, 3.171e-07, -4.2), (0.4, 3.171e-07, -4.2), (0.6, 0.1, -4.2), (0.8, 0.1, -4.2), (0.8, 0.1, 4.55), (1.0, -8.641e-07, 4.55), (0.4, 3.001e-08, 4.55), (0.6, 0.1, 4.55)], [], [(4, 7, 6, 5), (5, 0, 3, 4), (0, 5, 6, 1), (1, 6, 7, 2), (4, 3, 2, 7)])
me_cube_013.materials.append(mat_snow)
me_cube_013.use_remesh_preserve_volume = False
me_cube_013.use_remesh_preserve_attributes = False
me_cube_013.use_mirror_vertex_groups = False
me_cube_013.update()
me_cube_014 = bpy.data.meshes.new('Cube.014')
me_cube_014.from_pydata([(1.0, 3.171e-07, -4.2), (-1.0, 3.171e-07, -4.2), (-0.8, 0.1, -4.2), (0.8, 0.1, -4.2), (0.8, 0.1, 4.55), (1.0, -8.641e-07, 4.55), (-1.0, 3.001e-08, 4.55), (-0.8, 0.1, 4.55)], [], [(4, 7, 6, 5), (5, 0, 3, 4), (0, 5, 6, 1), (1, 6, 7, 2), (4, 3, 2, 7)])
me_cube_014.materials.append(mat_snow)
me_cube_014.use_remesh_preserve_volume = False
me_cube_014.use_remesh_preserve_attributes = False
me_cube_014.use_mirror_vertex_groups = False
me_cube_014.update()
me_sphere = bpy.data.meshes.new('Sphere')
me_sphere.from_pydata([(-1.333e-06, 1.25e-06, 31.62), (-22.88, 16.62, 14.14), (8.74, 26.9, 14.14), (28.28, 4.856e-07, 14.14), (-8.74, 26.9, -14.14), (22.88, 16.62, -14.14), (-28.28, -7.508e-07, -14.14), (1.432e-06, -1.515e-06, -31.62), (-13.45, 9.772, 26.9), (5.137, 15.81, 26.9), (-8.313, 25.58, 16.63), (-26.9, 5.941e-07, 16.63), (16.63, 1.043e-06, 26.9), (21.76, 15.81, 16.63), (-30.08, 9.772, -1.941e-06), (-18.59, 25.58, -2.13e-06), (4.973e-08, 31.62, -1.581e-06), (18.59, 25.58, -5.047e-07), (30.08, 9.772, 6.886e-07), (-21.76, 15.81, -16.63), (8.313, 25.58, -16.63), (26.9, -8.593e-07, -16.63), (-16.63, -1.308e-06, -26.9), (-5.137, 15.81, -26.9), (13.45, 9.772, -26.9), (-24.33, 17.68, -2.035e-06), (-20.73, 21.1, 7.071), (-21.46, 21.63, -2.082e-06), (-19.66, 23.34, 3.536), (-22.53, 19.39, 3.536), (-22.9, 19.65, -2.059e-06), (-20.02, 23.61, -2.106e-06), (-20.2, 22.22, 5.303), (-19.12, 24.46, 1.768), (-21.63, 20.25, 5.303), (-23.43, 18.53, 1.768), (-20.56, 22.49, 1.768), (-21.1, 21.37, 3.536), (-22.0, 20.51, 1.768), (-22.18, 20.64, -2.071e-06), (-20.74, 22.62, -2.094e-06), (-19.93, 22.78, 4.419), (-19.39, 23.9, 2.652), (-22.08, 19.82, 4.419), (-22.98, 18.96, 2.652), (-21.01, 22.06, 0.8839), (-20.11, 22.92, 2.652), (-21.82, 20.38, 3.536), (-20.38, 22.36, 3.536), (-21.73, 21.07, 0.8839), (-22.26, 19.95, 2.652), (-20.29, 23.05, 0.8839), (-19.57, 24.04, 0.8839), (-19.84, 23.48, 1.768), (-20.83, 21.93, 2.652), (-21.55, 20.94, 2.652), (-21.28, 21.5, 1.768), (-23.16, 19.09, 0.8839), (-22.45, 20.08, 0.8839), (-22.71, 19.52, 1.768), (-21.37, 20.81, 4.419), (-20.65, 21.8, 4.419), (-20.92, 21.24, 5.303), (-6.725, 4.886, 29.26), (-18.17, 13.2, 20.52), (2.569, 7.906, 29.26), (6.939, 21.36, 20.52), (0.2137, 26.24, 15.38), (-15.6, 21.1, 15.38), (-24.89, 8.312, 15.38), (-29.18, 4.886, -7.071), (-26.48, 13.2, 7.071), (-13.66, 26.24, -7.071), (4.37, 29.26, 7.071), (-4.37, 29.26, -7.071), (13.66, 26.24, 7.071), (20.73, 21.1, -7.071), (-25.02, 7.906, -15.38), (-15.25, 21.36, -15.38), (-0.2137, 26.24, -15.38), (15.6, 21.1, -15.38), (-22.45, -1.03e-06, -20.52), (-8.313, -1.412e-06, -29.26), (-6.939, 21.36, -20.52), (-2.569, 7.906, -29.26), (18.17, 13.2, -20.52), (6.725, 4.886, -29.26), (-10.88, 17.68, 21.76), (-4.156, 12.79, 26.9), (-1.588, 20.7, 21.76), (-20.17, 4.886, 21.76), (-28.49, 4.886, 8.313), (-4.156, 28.6, 8.313), (-13.45, 25.58, 8.313), (-9.294, 28.6, -1.855e-06), (-25.92, 12.79, -8.313), (-20.17, 20.7, -8.313), (4.156, 28.6, -8.313), (9.294, 28.6, -1.043e-06), (13.45, 25.58, -8.313), (-13.45, 15.81, -21.76), (-19.19, 7.906, -21.76), (-10.88, 7.906, -26.9), (10.88, 17.68, -21.76), (1.588, 20.7, -21.76), (4.156, 12.79, -26.9), (-19.08, 24.81, 0.4419)], [], [(9, 13, 12), (3, 12, 13), (18, 3, 13), (13, 17, 18), (21, 18, 5), (30, 25, 19), (26, 32, 10), (25, 35, 1), (34, 26, 1), (31, 40, 19), (40, 27, 19), (27, 39, 19), (39, 30, 19), (32, 41, 10), (41, 28, 10), (28, 42, 10), (42, 33, 10), (51, 36, 45), (45, 40, 51), (31, 51, 40), (40, 45, 27), (51, 31, 52), (52, 53, 51), (36, 51, 53), (53, 52, 33), (42, 28, 46), (46, 53, 42), (33, 42, 53), (53, 46, 36), (54, 36, 46), (46, 48, 54), (37, 54, 48), (48, 46, 28), (54, 37, 55), (55, 56, 54), (36, 54, 56), (56, 55, 38), (49, 27, 45), (45, 56, 49), (38, 49, 56), (56, 45, 36), (50, 38, 55), (55, 47, 50), (29, 50, 47), (47, 55, 37), (30, 57, 25), (57, 35, 25), (57, 30, 58), (58, 59, 57), (35, 57, 59), (59, 58, 38), (50, 29, 44), (44, 59, 50), (38, 50, 59), (59, 44, 35), (49, 38, 58), (58, 39, 49), (27, 49, 39), (39, 58, 30), (60, 34, 43), (43, 47, 60), (37, 60, 47), (47, 43, 29), (60, 37, 61), (61, 62, 60), (34, 60, 62), (62, 61, 32), (34, 62, 26), (62, 32, 26), (41, 32, 61), (61, 48, 41), (28, 41, 48), (48, 61, 37), (35, 44, 1), (44, 29, 1), (29, 43, 1), (43, 34, 1), (68, 10, 87), (87, 64, 68), (1, 68, 64), (64, 87, 8), (88, 8, 87), (87, 89, 88), (9, 88, 89), (89, 87, 10), (67, 2, 66), (66, 89, 67), (10, 67, 89), (89, 66, 9), (88, 9, 65), (65, 63, 88), (8, 88, 63), (65, 0, 63), (90, 11, 69), (69, 64, 90), (8, 90, 64), (64, 69, 1), (9, 66, 13), (66, 2, 13), (0, 65, 12), (65, 9, 12), (91, 14, 71), (71, 69, 91), (11, 91, 69), (69, 71, 1), (92, 16, 73), (73, 67, 92), (10, 92, 67), (67, 73, 2), (92, 10, 93), (93, 94, 92), (16, 92, 94), (94, 93, 15), (72, 4, 74), (74, 94, 72), (15, 72, 94), (94, 74, 16), (17, 76, 18), (76, 5, 18), (2, 75, 13), (75, 17, 13), (77, 19, 95), (95, 70, 77), (6, 77, 70), (70, 95, 14), (78, 4, 72), (72, 96, 78), (19, 78, 96), (96, 72, 15), (79, 20, 97), (97, 74, 79), (4, 79, 74), (74, 97, 16), (98, 16, 97), (97, 99, 98), (17, 98, 99), (99, 97, 20), (80, 5, 76), (76, 99, 80), (20, 80, 99), (99, 76, 17), (98, 17, 75), (75, 73, 98), (16, 98, 73), (73, 75, 2), (100, 23, 83), (83, 78, 100), (19, 100, 78), (78, 83, 4), (100, 19, 101), (101, 102, 100), (23, 100, 102), (102, 101, 22), (82, 7, 84), (84, 102, 82), (22, 82, 102), (102, 84, 23), (81, 22, 101), (101, 77, 81), (6, 81, 77), (77, 101, 19), (103, 24, 85), (85, 80, 103), (20, 103, 80), (80, 85, 5), (103, 20, 104), (104, 105, 103), (24, 103, 105), (105, 104, 23), (84, 7, 86), (86, 105, 84), (23, 84, 105), (105, 86, 24), (83, 23, 104), (104, 79, 83), (4, 83, 79), (79, 104, 20), (5, 85, 21), (85, 24, 21), (14, 95, 25), (95, 19, 25), (1, 71, 25), (71, 14, 25), (10, 68, 26), (68, 1, 26), (19, 96, 31), (96, 15, 31), (15, 93, 33), (93, 10, 33), (52, 106, 33), (106, 15, 33), (15, 106, 31), (106, 52, 31)])
me_sphere.use_remesh_preserve_volume = False
me_sphere.use_remesh_preserve_attributes = False
me_sphere.use_mirror_vertex_groups = False
me_sphere.update()
me_plane_002 = bpy.data.meshes.new('Plane.002')
me_plane_002.from_pydata([(3.035, 4.045, -2.126), (3.035, -4.265, 1.324), (-2.475, -4.265, 1.324), (-2.475, 4.045, -2.126)], [], [(0, 3, 2, 1)])
me_plane_002.materials.append(mat_tarmac_001)
me_plane_002.use_remesh_preserve_volume = False
me_plane_002.use_remesh_preserve_attributes = False
me_plane_002.use_mirror_vertex_groups = False
me_plane_002.update()

# ---- objects
ob_cube = bpy.data.objects.new('Cube', me_cube_016)
ob_cube_028 = bpy.data.objects.new('Cube.028', me_cube_015)
ob_cube_022 = bpy.data.objects.new('Cube.022', me_cube_009)
ob_cube_018 = bpy.data.objects.new('Cube.018', me_cube_008)
ob_cube_017 = bpy.data.objects.new('Cube.017', me_cube_007)
ob_cube_016 = bpy.data.objects.new('Cube.016', me_cube_006)
ob_cube_013 = bpy.data.objects.new('Cube.013', me_cube_005)
ob_cube_011 = bpy.data.objects.new('Cube.011', me_cube_004)
ob_cube_007 = bpy.data.objects.new('Cube.007', me_cube_002)
ob_cube_004 = bpy.data.objects.new('Cube.004', me_cube_001)
ob_cube_002 = bpy.data.objects.new('Cube.002', me_cube)
ob_cube_021 = bpy.data.objects.new('Cube.021', me_cube_126)
ob_cube_020 = bpy.data.objects.new('Cube.020', me_cube_125)
ob_cube_019 = bpy.data.objects.new('Cube.019', me_cube_124)
ob_cube_010 = bpy.data.objects.new('Cube.010', me_cube_119)
ob_cube_009 = bpy.data.objects.new('Cube.009', me_cube_118)
ob_cube_008 = bpy.data.objects.new('Cube.008', me_cube_117)
ob_cube_015 = bpy.data.objects.new('Cube.015', me_cube_116)
ob_cube_012 = bpy.data.objects.new('Cube.012', me_cube_114)
ob_cube_006 = bpy.data.objects.new('Cube.006', me_cube_107)
ob_cube_005 = bpy.data.objects.new('Cube.005', me_cube_106)
ob_cube_003 = bpy.data.objects.new('Cube.003', me_cube_102)
ob_cube_031 = bpy.data.objects.new('Cube.031', me_cube_099)
ob_cube_001 = bpy.data.objects.new('Cube.001', me_cube_003)
ob_plane_005 = bpy.data.objects.new('Plane.005', me_plane_005)
ob_cube_023 = bpy.data.objects.new('Cube.023', me_cube_010)
ob_cube_024 = bpy.data.objects.new('Cube.024', me_cube_011)
ob_cube_025 = bpy.data.objects.new('Cube.025', me_cube_012)
ob_cube_026 = bpy.data.objects.new('Cube.026', me_cube_013)
ob_cube_027 = bpy.data.objects.new('Cube.027', me_cube_014)
ob_camera = bpy.data.objects.new('Camera', cam_camera_001)
ob_sphere = bpy.data.objects.new('Sphere', me_sphere)
ob_lamp_001 = bpy.data.objects.new('Lamp.001', light_lamp)
ob_plane_007 = bpy.data.objects.new('Plane.007', me_plane_002)

# ---- transforms, parenting, visibility, modifiers, constraints
ob_cube.location = (-4.016, 0.0, 0.0)
ob_cube.rotation_euler = (1.571, -0.0, -4.712)
ob_cube.lock_rotations_4d = False
ob_cube.empty_display_type = 'ARROWS'
ob_cube.color = (0.0, 0.0, 0.0, 1.0)
ob_cube.lineart.crease_threshold = 0.0
ob_cube_028.location = (-3.814, 2.384e-07, 0.0)
ob_cube_028.rotation_euler = (1.571, -0.0, -4.712)
ob_cube_028.lock_rotations_4d = False
ob_cube_028.empty_display_type = 'ARROWS'
ob_cube_028.color = (0.0, 0.0, 0.0, 1.0)
ob_cube_028.lineart.crease_threshold = 0.0
ob_cube_022.location = (1.458, -3.576e-07, 0.0)
ob_cube_022.rotation_euler = (1.571, -0.0, -4.712)
ob_cube_022.scale = (-1.0, 1.0, 1.0)
ob_cube_022.lock_rotations_4d = False
ob_cube_022.empty_display_type = 'ARROWS'
ob_cube_022.color = (0.0, 0.0, 0.0, 1.0)
ob_cube_022.lineart.crease_threshold = 0.0
ob_cube_018.location = (-1.517, 3.576e-07, 0.0)
ob_cube_018.rotation_euler = (1.571, -0.0, -4.712)
ob_cube_018.scale = (-1.0, 1.0, 1.0)
ob_cube_018.lock_rotations_4d = False
ob_cube_018.empty_display_type = 'ARROWS'
ob_cube_018.color = (0.0, 0.0, 0.0, 1.0)
ob_cube_018.lineart.crease_threshold = 0.0
ob_cube_017.location = (-1.517, 3.576e-07, 0.0)
ob_cube_017.rotation_euler = (1.571, -0.0, -4.712)
ob_cube_017.lock_rotations_4d = False
ob_cube_017.empty_display_type = 'ARROWS'
ob_cube_017.color = (0.0, 0.0, 0.0, 1.0)
ob_cube_017.lineart.crease_threshold = 0.0
ob_cube_016.location = (1.458, -3.576e-07, 0.0)
ob_cube_016.rotation_euler = (1.571, -0.0, -4.712)
ob_cube_016.lock_rotations_4d = False
ob_cube_016.empty_display_type = 'ARROWS'
ob_cube_016.color = (0.0, 0.0, 0.0, 1.0)
ob_cube_016.lineart.crease_threshold = 0.0
ob_cube_013.location = (-1.517, 3.576e-07, 0.0)
ob_cube_013.rotation_euler = (1.571, -0.0, -4.712)
ob_cube_013.lock_rotations_4d = False
ob_cube_013.empty_display_type = 'ARROWS'
ob_cube_013.color = (0.0, 0.0, 0.0, 1.0)
ob_cube_013.lineart.crease_threshold = 0.0
ob_cube_011.location = (-0.1598, 0.0, 0.0)
ob_cube_011.rotation_euler = (1.571, -0.0, -4.712)
ob_cube_011.scale = (1.0, 1.0, 2.145)
ob_cube_011.lock_rotations_4d = False
ob_cube_011.empty_display_type = 'ARROWS'
ob_cube_011.color = (0.0, 0.0, 0.0, 1.0)
ob_cube_011.lineart.crease_threshold = 0.0
ob_cube_007.location = (1.458, -3.576e-07, 0.0)
ob_cube_007.rotation_euler = (1.571, -0.0, -4.712)
ob_cube_007.scale = (1.0, 1.0, -1.0)
ob_cube_007.lock_rotations_4d = False
ob_cube_007.empty_display_type = 'ARROWS'
ob_cube_007.color = (0.0, 0.0, 0.0, 1.0)
ob_cube_007.lineart.crease_threshold = 0.0
ob_cube_004.location = (-1.517, 3.576e-07, 0.0)
ob_cube_004.rotation_euler = (1.571, -0.0, -4.712)
ob_cube_004.lock_rotations_4d = False
ob_cube_004.empty_display_type = 'ARROWS'
ob_cube_004.color = (0.0, 0.0, 0.0, 1.0)
ob_cube_004.lineart.crease_threshold = 0.0
ob_cube_002.location = (1.458, -3.576e-07, 0.0)
ob_cube_002.rotation_euler = (1.571, -0.0, -4.712)
ob_cube_002.lock_rotations_4d = False
ob_cube_002.empty_display_type = 'ARROWS'
ob_cube_002.color = (0.0, 0.0, 0.0, 1.0)
ob_cube_002.lineart.crease_threshold = 0.0
ob_cube_021.location = (1.458, -3.576e-07, 0.0)
ob_cube_021.rotation_euler = (1.571, -0.0, -4.712)
ob_cube_021.lock_rotations_4d = False
ob_cube_021.empty_display_type = 'ARROWS'
ob_cube_021.color = (0.0, 0.0, 0.0, 1.0)
ob_cube_021.lineart.crease_threshold = 0.0
ob_cube_020.location = (-1.517, 3.576e-07, 0.0)
ob_cube_020.rotation_euler = (1.571, -0.0, -4.712)
ob_cube_020.lock_rotations_4d = False
ob_cube_020.empty_display_type = 'ARROWS'
ob_cube_020.color = (0.0, 0.0, 0.0, 1.0)
ob_cube_020.lineart.crease_threshold = 0.0
ob_cube_019.location = (-0.1598, 0.0, 0.0)
ob_cube_019.rotation_euler = (1.571, -0.0, -4.712)
ob_cube_019.scale = (1.0, 1.0, 2.145)
ob_cube_019.lock_rotations_4d = False
ob_cube_019.empty_display_type = 'ARROWS'
ob_cube_019.color = (0.0, 0.0, 0.0, 1.0)
ob_cube_019.lineart.crease_threshold = 0.0
ob_cube_010.location = (1.458, -3.576e-07, 0.0)
ob_cube_010.rotation_euler = (1.571, -0.0, -4.712)
ob_cube_010.scale = (1.0, 1.0, -1.0)
ob_cube_010.lock_rotations_4d = False
ob_cube_010.empty_display_type = 'ARROWS'
ob_cube_010.color = (0.0, 0.0, 0.0, 1.0)
ob_cube_010.lineart.crease_threshold = 0.0
ob_cube_009.location = (-0.1031, 2.235e-08, 0.0)
ob_cube_009.rotation_euler = (1.571, -0.0, -4.712)
ob_cube_009.scale = (1.0, 1.0, 1.384)
ob_cube_009.lock_rotations_4d = False
ob_cube_009.empty_display_type = 'ARROWS'
ob_cube_009.color = (0.0, 0.0, 0.0, 1.0)
ob_cube_009.lineart.crease_threshold = 0.0
ob_cube_008.location = (-1.517, 3.576e-07, 0.0)
ob_cube_008.rotation_euler = (1.571, -0.0, -4.712)
ob_cube_008.lock_rotations_4d = False
ob_cube_008.empty_display_type = 'ARROWS'
ob_cube_008.color = (0.0, 0.0, 0.0, 1.0)
ob_cube_008.lineart.crease_threshold = 0.0
ob_cube_015.location = (1.458, -3.576e-07, 0.0)
ob_cube_015.rotation_euler = (1.571, -0.0, -4.712)
ob_cube_015.lock_rotations_4d = False
ob_cube_015.empty_display_type = 'ARROWS'
ob_cube_015.color = (0.0, 0.0, 0.0, 1.0)
ob_cube_015.lineart.crease_threshold = 0.0
ob_cube_012.location = (-1.517, 3.576e-07, 0.0)
ob_cube_012.rotation_euler = (1.571, -0.0, -4.712)
ob_cube_012.lock_rotations_4d = False
ob_cube_012.empty_display_type = 'ARROWS'
ob_cube_012.color = (0.0, 0.0, 0.0, 1.0)
ob_cube_012.lineart.crease_threshold = 0.0
ob_cube_006.location = (-1.517, 3.576e-07, 0.0)
ob_cube_006.rotation_euler = (1.571, -0.0, -4.712)
ob_cube_006.scale = (-1.0, 1.0, 1.0)
ob_cube_006.lock_rotations_4d = False
ob_cube_006.empty_display_type = 'ARROWS'
ob_cube_006.color = (0.0, 0.0, 0.0, 1.0)
ob_cube_006.lineart.crease_threshold = 0.0
ob_cube_005.location = (1.458, -3.576e-07, 0.0)
ob_cube_005.rotation_euler = (1.571, -0.0, -4.712)
ob_cube_005.scale = (-1.0, 1.0, 1.0)
ob_cube_005.lock_rotations_4d = False
ob_cube_005.empty_display_type = 'ARROWS'
ob_cube_005.color = (0.0, 0.0, 0.0, 1.0)
ob_cube_005.lineart.crease_threshold = 0.0
ob_cube_003.location = (1.458, -3.576e-07, 0.0)
ob_cube_003.rotation_euler = (1.571, -0.0, -4.712)
ob_cube_003.lock_rotations_4d = False
ob_cube_003.empty_display_type = 'ARROWS'
ob_cube_003.color = (0.0, 0.0, 0.0, 1.0)
ob_cube_003.lineart.crease_threshold = 0.0
ob_cube_031.location = (1.458, -3.576e-07, 0.0)
ob_cube_031.rotation_euler = (1.571, -0.0, -4.712)
ob_cube_031.lock_rotations_4d = False
ob_cube_031.empty_display_type = 'ARROWS'
ob_cube_031.color = (0.0, 0.0, 0.0, 1.0)
ob_cube_031.lineart.crease_threshold = 0.0
ob_cube_001.location = (-0.1641, 0.0, 0.0)
ob_cube_001.rotation_euler = (1.571, -0.0, -4.712)
ob_cube_001.scale = (1.0, 1.0, 2.237)
ob_cube_001.lock_rotations_4d = False
ob_cube_001.empty_display_type = 'ARROWS'
ob_cube_001.color = (0.0, 0.0, 0.0, 1.0)
ob_cube_001.lineart.crease_threshold = 0.0
ob_plane_005.location = (-0.1031, 2.235e-08, 0.0)
ob_plane_005.rotation_euler = (0.0, -0.0, -4.712)
ob_plane_005.lock_rotations_4d = False
ob_plane_005.empty_display_type = 'ARROWS'
ob_plane_005.color = (0.0, 0.0, 0.0, 1.0)
ob_plane_005.lineart.crease_threshold = 0.0
ob_cube_023.location = (0.2235, -0.05941, 5.739)
ob_cube_023.rotation_euler = (1.571, 0.0, -9.425)
ob_cube_023.scale = (-1.0, 1.0, 1.025)
ob_cube_023.lock_rotations_4d = False
ob_cube_023.empty_display_type = 'ARROWS'
ob_cube_023.color = (0.0, 0.0, 0.0, 1.0)
ob_cube_023.lineart.crease_threshold = 0.0
ob_cube_024.location = (0.02348, -0.05941, 5.739)
ob_cube_024.rotation_euler = (1.571, 0.0, -9.425)
ob_cube_024.scale = (1.0, 1.0, 1.025)
ob_cube_024.lock_rotations_4d = False
ob_cube_024.empty_display_type = 'ARROWS'
ob_cube_024.color = (0.0, 0.0, 0.0, 1.0)
ob_cube_024.lineart.crease_threshold = 0.0
ob_cube_025.location = (-0.802, -0.2715, 3.612)
ob_cube_025.rotation_euler = (1.571, 0.0, -9.425)
ob_cube_025.scale = (1.0, 1.0, 1.025)
ob_cube_025.lock_rotations_4d = False
ob_cube_025.empty_display_type = 'ARROWS'
ob_cube_025.color = (0.0, 0.0, 0.0, 1.0)
ob_cube_025.lineart.crease_threshold = 0.0
ob_cube_026.location = (2.398, -0.2715, 3.612)
ob_cube_026.rotation_euler = (1.571, 0.0, -9.425)
ob_cube_026.scale = (1.0, 1.0, 1.025)
ob_cube_026.lock_rotations_4d = False
ob_cube_026.empty_display_type = 'ARROWS'
ob_cube_026.color = (0.0, 0.0, 0.0, 1.0)
ob_cube_026.lineart.crease_threshold = 0.0
ob_cube_027.location = (0.09797, -0.2715, 3.612)
ob_cube_027.rotation_euler = (1.571, 0.0, -9.425)
ob_cube_027.scale = (1.0, 1.0, 1.025)
ob_cube_027.lock_rotations_4d = False
ob_cube_027.empty_display_type = 'ARROWS'
ob_cube_027.color = (0.0, 0.0, 0.0, 1.0)
ob_cube_027.lineart.crease_threshold = 0.0
ob_camera.location = (10.0, -10.0, 11.6)
ob_camera.rotation_euler = (1.047, 0.0, 0.7854)
ob_camera.lock_rotations_4d = False
ob_camera.empty_display_type = 'ARROWS'
ob_camera.color = (0.0, 0.0, 0.0, 1.0)
ob_camera.lineart.crease_threshold = 0.0
ob_sphere.location = (-0.02993, 0.1261, 0.07312)
ob_sphere.rotation_euler = (1.571, -0.0, 1.571)
ob_sphere.lock_rotations_4d = False
ob_sphere.empty_display_type = 'ARROWS'
ob_sphere.color = (0.0, 0.0, 0.0, 1.0)
ob_sphere.show_instancer_for_render = False
ob_sphere.instance_type = 'VERTS'
ob_sphere.use_instance_vertices_rotation = True
ob_sphere.lineart.crease_threshold = 0.0
ob_lamp_001.parent = ob_sphere
ob_lamp_001.matrix_parent_inverse = Matrix(((-4.371e-08, 1.0, -2.118e-22, -0.1261), (4.371e-08, 1.911e-15, 1.0, -0.07312), (1.0, 4.371e-08, -4.371e-08, 0.02993), (0.0, 0.0, 0.0, 1.0)))
ob_lamp_001.location = (-0.02993, 0.1261, 0.07312)
ob_lamp_001.rotation_euler = (1.571, -0.0, 1.571)
ob_lamp_001.lock_rotations_4d = False
ob_lamp_001.empty_display_type = 'ARROWS'
ob_lamp_001.color = (0.0, 0.0, 0.0, 1.0)
ob_lamp_001.lineart.crease_threshold = 0.0
ob_plane_007.location = (-0.01449, -0.3731, 2.126)
ob_plane_007.rotation_euler = (0.0, -0.0, -11.0)
ob_plane_007.lock_rotations_4d = False
ob_plane_007.empty_display_type = 'ARROWS'
ob_plane_007.color = (0.0, 0.0, 0.0, 1.0)
ob_plane_007.lineart.crease_threshold = 0.0

# ---- collection membership
col_collection_1.objects.link(ob_cube)
col_collection_1.objects.link(ob_cube_028)
col_collection_1.objects.link(ob_cube_022)
col_collection_1.objects.link(ob_cube_018)
col_collection_1.objects.link(ob_cube_017)
col_collection_1.objects.link(ob_cube_016)
col_collection_1.objects.link(ob_cube_013)
col_collection_1.objects.link(ob_cube_011)
col_collection_1.objects.link(ob_cube_007)
col_collection_1.objects.link(ob_cube_004)
col_collection_1.objects.link(ob_cube_002)
col_collection_1.objects.link(ob_cube_021)
col_collection_1.objects.link(ob_cube_020)
col_collection_1.objects.link(ob_cube_019)
col_collection_1.objects.link(ob_cube_010)
col_collection_1.objects.link(ob_cube_009)
col_collection_1.objects.link(ob_cube_008)
col_collection_1.objects.link(ob_cube_015)
col_collection_1.objects.link(ob_cube_012)
col_collection_1.objects.link(ob_cube_006)
col_collection_1.objects.link(ob_cube_005)
col_collection_1.objects.link(ob_cube_003)
col_collection_1.objects.link(ob_cube_031)
col_collection_1.objects.link(ob_cube_001)
col_collection_1.objects.link(ob_plane_005)
col_collection_1.objects.link(ob_cube_023)
col_collection_1.objects.link(ob_cube_024)
col_collection_1.objects.link(ob_cube_025)
col_collection_1.objects.link(ob_cube_026)
col_collection_1.objects.link(ob_cube_027)
col_collection_2.objects.link(ob_camera)
col_collection_3.objects.link(ob_sphere)
col_collection_3.objects.link(ob_lamp_001)
col_collection_4.objects.link(ob_plane_007)

# ---- scene / render settings (as saved in the file)
scene.camera = ob_camera
scene.frame_start = 1; scene.frame_end = 250; scene.frame_set(11)
scene.render.engine = 'BLENDER_EEVEE_NEXT'
scene.render.image_settings.color_mode = 'RGB'
scene.render.image_settings.compression = 90
scene.render.resolution_x = 128
scene.render.resolution_y = 128
scene.render.pixel_aspect_x = 100.0
scene.render.pixel_aspect_y = 100.0
scene.render.fps = 25
scene.render.dither_intensity = 0.0
scene.render.use_compositing = False
scene.render.use_sequencer = False
scene.render.bake_margin = 2
scene.render.bake_bias = 0.0
scene.render.use_stamp_time = False
scene.render.use_stamp_date = False
scene.render.use_stamp_frame = False
scene.render.use_stamp_camera = False
scene.render.use_stamp_scene = False
scene.render.use_stamp_filename = False
scene.render.use_stamp_render_time = False
scene.render.stamp_font_size = 0
scene.cycles.use_denoising = False
scene.cycles.samples = 10
scene.cycles.sampling_pattern = 'TABULATED_SOBOL'
scene.cycles.light_sampling_threshold = 0.0
scene.cycles.use_adaptive_sampling = False
scene.cycles.use_light_tree = False
scene.cycles.blur_glossy = 0.0
scene.cycles.volume_bounces = 1
scene.cycles.pixel_filter_type = 'GAUSSIAN'
scene.cycles.sample_clamp_indirect = 0.0
scene.view_settings.view_transform = 'Raw'
bpy.context.view_layer.update()
